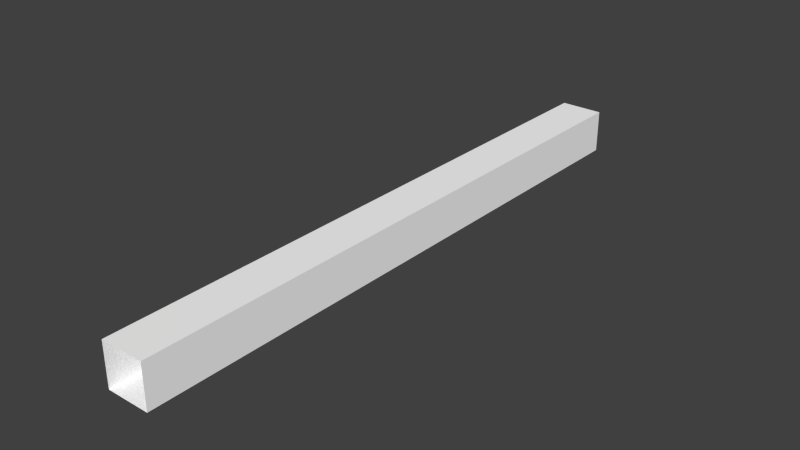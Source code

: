 # Source: recover1.blend  (saved by Blender 2.70.5; exported with 4.5.12 LTS)
import bpy
from mathutils import Matrix  # noqa: F401  (used for matrix-valued properties, if any)

bpy.ops.wm.read_factory_settings(use_empty=True)
scene = bpy.context.scene
scene.name = 'Scene'

# ---- collections
col_collection_1 = bpy.data.collections.new('Collection 1'); scene.collection.children.link(col_collection_1)

# ---- materials (node trees are filled in below, after node groups)
mat_colobotmesh_mat_1 = bpy.data.materials.new('ColobotMesh_mat_1')
mat_colobotmesh_mat_1.alpha_threshold = 0.0
mat_colobotmesh_mat_1.use_transparent_shadow = False
mat_colobotmesh_mat_1.diffuse_color = (1.0, 1.0, 1.0, 1.0)
mat_colobotmesh_mat_1.specular_color = (0.0, 0.0, 0.0)
mat_colobotmesh_mat_1.roughness = 0.5

# ---- material node trees

# ---- world
world_world = bpy.data.worlds.new('World'); scene.world = world_world
world_world.color = (0.05088, 0.05088, 0.05088)
world_world.use_sun_shadow = False
world_world.sun_shadow_jitter_overblur = 0.0
world_world.cycles.sampling_method = 'MANUAL'
world_world.cycles.sample_map_resolution = 256

# ---- meshes
me_colobotmesh = bpy.data.meshes.new('ColobotMesh_')
me_colobotmesh.from_pydata([(0.3762, -0.3776, -5.258), (0.3762, -0.3776, 5.242), (-0.3738, -0.3776, 5.242), (-0.3738, -0.3776, -5.258), (0.3762, 0.3724, -5.258), (0.3762, 0.3724, 5.242), (-0.3738, 0.3724, -5.258), (-0.3738, 0.3724, 5.242)], [], [(0, 1, 2), (2, 3, 0), (4, 5, 1), (1, 0, 4), (6, 7, 5), (5, 4, 6), (3, 2, 7), (7, 6, 3)])
_uv = me_colobotmesh.uv_layers.new(name='UV_1')
_uv.uv.foreach_set('vector', [0.666, 0.9863, 0.666, 0.9941, 0.6582, 0.9941, 0.6582, 0.9941, 0.6582, 0.9863, 0.666, 0.9863, 0.6582, 0.9941, 0.666, 0.9941, 0.666, 0.9863, 0.666, 0.9863, 0.6582, 0.9863, 0.6582, 0.9941, 0.6582, 0.9863, 0.6582, 0.9941, 0.666, 0.9941, 0.666, 0.9941, 0.666, 0.9863, 0.6582, 0.9863, 0.6582, 0.9863, 0.666, 0.9863, 0.666, 0.9941, 0.666, 0.9941, 0.6582, 0.9941, 0.6582, 0.9863])
_uv.active_render = True
_uv = me_colobotmesh.uv_layers.new(name='UV_2')
_uv.uv.foreach_set('vector', [0.7613, 0.01132, 0.2387, 0.01132, 0.2613, 0.5113, 0.2613, 0.5113, 0.7387, 0.5113, 0.7613, 0.01132, 0.7613, 0.9887, 0.2387, 0.9887, 0.2387, 0.01132, 0.2387, 0.01132, 0.7613, 0.01132, 0.7613, 0.9887, 0.7387, 0.4887, 0.2613, 0.4887, 0.2387, 0.9887, 0.2387, 0.9887, 0.7613, 0.9887, 0.7387, 0.4887, 0.7387, 0.5113, 0.2613, 0.5113, 0.2613, 0.4887, 0.2613, 0.4887, 0.7387, 0.4887, 0.7387, 0.5113])
me_colobotmesh.materials.append(mat_colobotmesh_mat_1)
me_colobotmesh.use_remesh_preserve_volume = False
me_colobotmesh.use_remesh_preserve_attributes = False
me_colobotmesh.use_mirror_vertex_groups = False
me_colobotmesh.update()

# ---- objects
ob_colobotmesh_1 = bpy.data.objects.new('ColobotMesh_1', me_colobotmesh)

# ---- transforms, parenting, visibility, modifiers, constraints
ob_colobotmesh_1.location = (0.0, 0.0, 0.0)
ob_colobotmesh_1.rotation_euler = (1.571, 0.0, 0.0)
ob_colobotmesh_1.lineart.crease_threshold = 0.0

# ---- collection membership
col_collection_1.objects.link(ob_colobotmesh_1)

# ---- scene / render settings (as saved in the file)
scene.frame_start = 1; scene.frame_end = 250; scene.frame_set(1)
scene.render.engine = 'BLENDER_EEVEE_NEXT'
scene.render.resolution_percentage = 50
scene.render.dither_intensity = 0.0
scene.cycles.use_denoising = False
scene.cycles.samples = 10
scene.cycles.sampling_pattern = 'TABULATED_SOBOL'
scene.cycles.light_sampling_threshold = 0.0
scene.cycles.use_adaptive_sampling = False
scene.cycles.use_light_tree = False
scene.cycles.blur_glossy = 0.0
scene.cycles.volume_bounces = 1
scene.cycles.pixel_filter_type = 'GAUSSIAN'
scene.cycles.sample_clamp_indirect = 0.0
scene.view_settings.view_transform = 'Standard'
bpy.context.view_layer.update()

# ---- added for rendering (the .blend has no active camera and no usable light): camera, sun
cam_auto = bpy.data.cameras.new('AutoCamera')
cam_auto.lens = 50.0
cam_auto.sensor_width = 36.0
cam_auto.clip_end = 1000.0
ob_auto_camera = bpy.data.objects.new('AutoCamera', cam_auto)
scene.collection.objects.link(ob_auto_camera)
ob_auto_camera.location = (9.76547, -11.7091, 7.8088)
ob_auto_camera.rotation_euler = (1.09748, -7.21219e-08, 0.694738)
scene.camera = ob_auto_camera
light_auto_sun = bpy.data.lights.new('AutoSun', 'SUN')
light_auto_sun.energy = 3.0
light_auto_sun.angle = 0.0523599
ob_auto_sun = bpy.data.objects.new('AutoSun', light_auto_sun)
scene.collection.objects.link(ob_auto_sun)
ob_auto_sun.rotation_euler = (0.872665, 0.174533, 0.523599)
bpy.context.view_layer.update()
